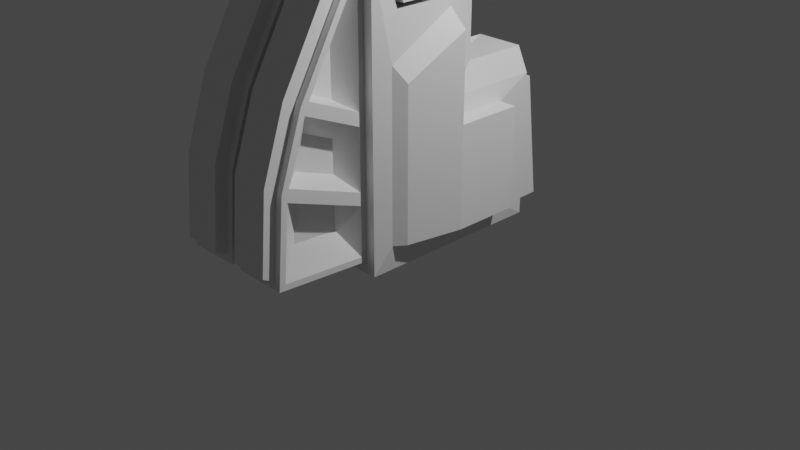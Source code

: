 # Source: character2.blend  (saved by Blender 2.80.75; exported with 4.5.12 LTS)
import bpy
from mathutils import Matrix  # noqa: F401  (used for matrix-valued properties, if any)

bpy.ops.wm.read_factory_settings(use_empty=True)
scene = bpy.context.scene
scene.name = 'Scene'

# ---- collections
col_collection = bpy.data.collections.new('Collection'); scene.collection.children.link(col_collection)

# ---- materials (node trees are filled in below, after node groups)
mat_material = bpy.data.materials.new('Material')
mat_material.alpha_threshold = 0.0
mat_material.use_transparent_shadow = False
mat_material.line_color = (0.0, 0.0, 0.0, 1.0)

# ---- node groups
ng_auto_smooth = bpy.data.node_groups.new('Auto Smooth', 'GeometryNodeTree')
_s = ng_auto_smooth.interface.new_socket(name='Geometry', in_out='OUTPUT', socket_type='NodeSocketGeometry')
_s = ng_auto_smooth.interface.new_socket(name='Geometry', in_out='INPUT', socket_type='NodeSocketGeometry')
_s = ng_auto_smooth.interface.new_socket(name='Angle', in_out='INPUT', socket_type='NodeSocketFloat')
_s.subtype = 'ANGLE'
_s.min_value = 0.0
_s.max_value = 3.142
ng_auto_smooth.is_modifier = True
_N = ng_auto_smooth.nodes; _L = ng_auto_smooth.links
n0 = _N.new('NodeGroupOutput'); n0.name = 'Group Output'; n0.location = (480, -100)
n1 = _N.new('NodeGroupInput'); n1.name = 'Group Input'; n1.location = (-420, -300)
n2 = _N.new('NodeGroupInput'); n2.name = 'Group Input.001'; n2.location = (-60, -100)
n3 = _N.new('GeometryNodeSetShadeSmooth'); n3.name = 'Set Shade Smooth'; n3.location = (120, -100)
n3.domain = 'EDGE'
n4 = _N.new('GeometryNodeSetShadeSmooth'); n4.name = 'Set Shade Smooth.001'; n4.location = (300, -100)
n5 = _N.new('GeometryNodeInputMeshEdgeAngle'); n5.name = 'Edge Angle'; n5.location = (-420, -220)
n6 = _N.new('GeometryNodeInputEdgeSmooth'); n6.name = 'Is Edge Smooth'; n6.location = (-60, -160)
n7 = _N.new('GeometryNodeInputShadeSmooth'); n7.name = 'Is Face Smooth'; n7.location = (-240, -340)
n8 = _N.new('FunctionNodeBooleanMath'); n8.name = 'Boolean Math'; n8.location = (-60, -220)
n9 = _N.new('FunctionNodeCompare'); n9.name = 'Compare'; n9.location = (-240, -180)
n9.operation = 'LESS_EQUAL'
_L.new(n5.outputs[0], n9.inputs[0])
_L.new(n4.outputs[0], n0.inputs[0])
_L.new(n1.outputs[1], n9.inputs[1])
_L.new(n9.outputs[0], n8.inputs[0])
_L.new(n7.outputs[0], n8.inputs[1])
_L.new(n2.outputs[0], n3.inputs[0])
_L.new(n6.outputs[0], n3.inputs[1])
_L.new(n3.outputs[0], n4.inputs[0])
_L.new(n8.outputs[0], n3.inputs[2])
n0.is_active_output = True

# ---- material node trees
mat_material.use_nodes = True; mat_material.node_tree.nodes.clear()
_N = mat_material.node_tree.nodes; _L = mat_material.node_tree.links
n0 = _N.new('ShaderNodeOutputMaterial'); n0.name = 'Material Output'; n0.location = (300, 300)
n1 = _N.new('ShaderNodeBsdfPrincipled'); n1.name = 'Principled BSDF'; n1.location = (10, 300)
n1.distribution = 'GGX'
n1.subsurface_method = 'BURLEY'
n1.inputs[2].default_value = 0.4
n1.inputs[3].default_value = 1.45
n1.inputs[27].default_value = (0.0, 0.0, 0.0, 1.0)
n1.inputs[28].default_value = 1.0
_L.new(n1.outputs[0], n0.inputs[0])
n0.is_active_output = True

# ---- world
world_world = bpy.data.worlds.new('World'); scene.world = world_world
world_world.use_nodes = True; world_world.node_tree.nodes.clear()
_N = world_world.node_tree.nodes; _L = world_world.node_tree.links
n0 = _N.new('ShaderNodeOutputWorld'); n0.name = 'World Output'; n0.location = (300, 300)
n1 = _N.new('ShaderNodeBackground'); n1.name = 'Background'; n1.location = (10, 300)
n1.inputs[0].default_value = (0.05088, 0.05088, 0.05088, 1.0)
_L.new(n1.outputs[0], n0.inputs[0])
n0.is_active_output = True
world_world.color = (0.05088, 0.05088, 0.05088)
world_world.use_sun_shadow = False
world_world.sun_shadow_jitter_overblur = 0.0

# ---- cameras
cam_camera = bpy.data.cameras.new('Camera')
cam_camera.clip_end = 100.0
cam_camera.ortho_scale = 7.314

# ---- lights
light_light = bpy.data.lights.new('Light', 'POINT')
light_light.transmission_factor = 0.0
light_light.energy = 1000.0
light_light.shadow_soft_size = 0.1
light_light.shadow_maximum_resolution = 0.006
light_light.use_absolute_resolution = True

# ---- meshes
me_cube = bpy.data.meshes.new('Cube')
me_cube.from_pydata([(1.0, 1.355, 1.711), (-1.0, 1.355, 1.711), (-1.0, 1.355, 1.711), (1.0, 1.355, 1.711), (-1.0, 1.355, 1.711), (1.0, 1.355, 1.711), (1.0, 1.355, 0.2113), (-1.0, 1.355, 0.2113), (-0.1435, -0.7122, 1.544), (-0.0651, -0.6454, -1.162), (-0.0651, -0.6454, 0.2113), (-0.0651, -0.6454, -0.5387), (-0.6398, 1.355, -1.195), (-0.5514, -0.7122, 1.544), (-0.6298, -0.6454, 0.2113), (-0.7332, -0.6454, -0.5387), (-0.7332, 0.3546, -1.289), (-0.6298, -0.6454, -1.162), (-0.6398, 1.355, -0.5387), (-0.962, 0.2422, -1.02), (-0.8533, -0.3422, -1.02), (-0.7751, 0.9428, -1.02), (-0.962, 0.9428, -1.02), (-0.8533, -0.3422, 0.03113), (-0.8533, -0.3422, 0.5267), (-0.962, 0.9428, -0.4943), (-0.7751, -0.4585, 0.7012), (-0.962, 0.2422, 0.03113), (-0.962, 0.2422, -0.4943), (-0.8533, -0.3422, -0.4943), (-0.962, 0.9428, 0.03113), (-0.7751, -0.4585, 0.03113), (-0.7751, -0.4585, -0.4943), (-0.962, 0.2422, 0.9075), (-0.7751, 0.2422, -1.02), (-0.7751, 0.2422, 0.03113), (-0.7751, -0.4585, -1.02), (-0.7751, 0.9428, 0.03113), (-0.7751, 0.2422, 1.082), (-0.7751, 0.9428, -0.4943), (-0.7332, -0.6454, -1.289), (-0.6231, -0.5352, 1.711), (-0.6298, -0.6454, -0.5387), (-0.7332, -0.6454, 0.2113), (-0.0651, -1.335, 0.5069), (-0.6298, -1.335, 0.5069), (-0.1435, -1.572, -0.2045), (-0.6298, -1.572, -0.2045), (-0.5514, -1.64, -1.023), (-0.1435, -1.64, -1.023), (-0.1435, -0.7762, 1.505), (-0.6298, -0.7762, 1.505), (-0.6398, 1.355, 0.1179), (-0.6231, 0.2445, 1.711), (-0.7332, 0.3546, 0.2113), (-0.616, 1.355, 0.4565), (-0.1173, 1.355, 0.4565), (-0.1173, 0.6749, 1.677), (-0.616, 0.6749, 1.677), (-0.1173, 0.6749, 0.4565), (-0.616, 0.6749, 0.4565), (-0.2764, 0.5099, 0.4164), (-0.4568, 0.5099, 0.4164), (-0.4568, 0.756, 0.4164), (-0.2764, 0.756, 0.4164), (-0.4568, 0.5099, 0.9593), (-0.2764, 0.5099, 0.9593), (-0.4971, 0.7558, 0.3323), (-0.2362, 0.4, 0.971), (-0.2362, 0.7558, 0.3323), (-0.4971, 0.4, 0.971), (-0.2362, 0.4, 0.3323), (-0.4971, 0.4, 0.3323), (-0.7332, 0.3546, 1.711), (-0.7332, -0.6454, 1.711), (-0.1102, 0.2445, 1.711), (-0.1102, -0.5352, 1.711), (-0.1981, 0.1433, 1.85), (-0.1981, -0.434, 2.027), (-0.5352, 0.1433, 1.85), (-0.5352, -0.434, 2.027), (-0.1102, 0.2273, 1.824), (-0.1102, -0.518, 2.053), (-0.6231, 0.2273, 1.824), (-0.6231, -0.518, 2.053), (-0.1981, 0.115, 1.758), (-0.1981, -0.4622, 1.935), (-0.5352, 0.115, 1.758), (-0.5352, -0.4622, 1.935), (-0.0651, -0.6454, 1.585), (-0.6298, -0.6454, 1.585), (-0.6298, -1.646, -1.101), (-0.0651, -1.646, -1.101), (-0.0651, -1.572, -0.2045), (-0.1435, -1.335, 0.5069), (-0.0651, -0.7762, 1.505), (-0.5514, -1.572, -0.2045), (-0.5514, -1.335, 0.5069), (-0.5514, -0.7762, 1.505), (-0.1435, -1.453, 0.5686), (-0.5514, -1.453, 0.5686), (-0.1435, -1.691, -0.1428), (-0.5514, -1.691, -0.1428), (-0.1435, -0.8947, 1.566), (-0.5514, -0.8947, 1.566), (-0.1435, -0.8307, 1.606), (-0.5514, -0.8307, 1.606), (-0.5514, -1.758, -0.9614), (-0.1435, -1.758, -0.9614), (-0.6298, -0.707, 0.1706), (-0.6298, -0.707, -0.4509), (-0.6298, -1.495, -0.1669), (-0.6298, -1.297, 0.4238), (-0.6298, -0.707, 1.475), (-0.6298, -0.707, 0.3048), (-0.6298, -1.247, 0.5366), (-0.6298, -0.7302, 1.46), (-0.6298, -0.707, -0.582), (-0.6298, -0.707, -1.097), (-0.6298, -1.579, -1.044), (-0.6298, -1.517, -0.2899), (-0.429, -0.8453, 0.04086), (-0.429, -0.8453, -0.2962), (-0.429, -1.165, 0.1781), (-0.429, -1.272, -0.1422), (-0.429, -0.8453, 1.036), (-0.429, -0.8453, 0.4015), (-0.429, -0.8578, 1.028), (-0.429, -1.138, 0.5272), (-0.429, -0.8453, -0.5717), (-0.429, -0.8453, -0.8508), (-0.429, -1.285, -0.4132), (-0.429, -1.318, -0.8219), (-0.7392, -0.5241, 1.621), (-0.7392, 0.2465, 1.621), (-0.769, 0.1664, 1.172), (-0.769, -0.3909, 1.172), (-0.5061, 0.2465, 1.605), (-0.5061, -0.5241, 1.605), (-0.5359, -0.3909, 1.157), (-0.5359, 0.1664, 1.157), (-0.5085, -0.4756, 1.569), (-0.5085, 0.2033, 1.569), (-0.5335, 0.136, 1.193), (-0.5335, -0.3638, 1.193), (-0.792, 0.2033, 1.605), (-0.792, -0.4756, 1.605), (-0.817, -0.3638, 1.228), (-0.817, 0.136, 1.228), (-0.7332, 1.355, 0.2113), (-0.09338, 1.355, -0.5387), (-0.09338, 1.355, 0.1179), (-0.7332, 1.355, -1.289), (-0.09338, 1.355, -1.195), (-0.7332, 1.355, -0.5387), (-0.6398, 1.597, -0.5387), (-0.09338, 1.597, -0.5387), (-0.09338, 1.679, -1.19), (-0.09338, 1.516, 0.1128), (-0.6398, 1.516, 0.1128), (-0.6398, 1.679, -1.19), (-1.0, 1.355, 1.711), (1.0, 1.355, 1.711), (1.0, 1.355, 1.711), (-1.0, 1.355, 1.711), (1.0, 1.355, 1.711), (-1.0, 1.355, 1.711), (-1.0, 1.355, 0.2113), (1.0, 1.355, 0.2113), (-1.615e-08, 1.355, -1.289), (0.1435, -0.7122, 1.544), (0.0651, -0.6454, -1.162), (0.0651, -0.6454, 0.2113), (0.0651, -0.6454, -0.5387), (-1.615e-08, 0.3546, -1.289), (-1.615e-08, 1.355, -0.5387), (0.6398, 1.355, -1.195), (0.5514, -0.7122, 1.544), (0.6298, -0.6454, 0.2113), (0.7332, -0.6454, -0.5387), (0.7332, 0.3546, -1.289), (0.6298, -0.6454, -1.162), (0.6398, 1.355, -0.5387), (0.962, 0.2422, -1.02), (0.8533, -0.3422, -1.02), (0.7751, 0.9428, -1.02), (0.962, 0.9428, -1.02), (0.8533, -0.3422, 0.03113), (0.8533, -0.3422, 0.5267), (0.962, 0.9428, -0.4943), (0.7751, -0.4585, 0.7012), (0.962, 0.2422, 0.03113), (0.962, 0.2422, -0.4943), (0.8533, -0.3422, -0.4943), (0.962, 0.9428, 0.03113), (0.7751, -0.4585, 0.03113), (0.7751, -0.4585, -0.4943), (0.962, 0.2422, 0.9075), (0.7751, 0.2422, -1.02), (0.7751, 0.2422, 0.03113), (0.7751, -0.4585, -1.02), (0.7751, 0.9428, 0.03113), (0.7751, 0.2422, 1.082), (0.7751, 0.9428, -0.4943), (0.7332, -0.6454, -1.289), (-1.615e-08, -0.6454, -1.289), (-1.615e-08, -0.6454, -0.5387), (-1.615e-08, -0.6454, 0.2113), (-1.615e-08, -0.6454, 1.711), (0.6231, -0.5352, 1.711), (0.6298, -0.6454, -0.5387), (0.7332, -0.6454, 0.2113), (0.0651, -1.335, 0.5069), (0.6298, -1.335, 0.5069), (0.1435, -1.572, -0.2045), (0.6298, -1.572, -0.2045), (0.5514, -1.64, -1.023), (0.1435, -1.64, -1.023), (0.1435, -0.7762, 1.505), (0.6298, -0.7762, 1.505), (0.6398, 1.355, 0.1179), (-1.615e-08, 1.355, 0.2113), (0.6231, 0.2445, 1.711), (-1.615e-08, 0.3546, 1.711), (-1.615e-08, 0.3546, 0.2113), (0.7332, 0.3546, 0.2113), (0.616, 1.355, 0.4565), (0.1173, 1.355, 0.4565), (0.1173, 0.6749, 1.677), (0.616, 0.6749, 1.677), (0.1173, 0.6749, 0.4565), (0.616, 0.6749, 0.4565), (0.2764, 0.5099, 0.4164), (0.4568, 0.5099, 0.4164), (0.4568, 0.756, 0.4164), (0.2764, 0.756, 0.4164), (0.4568, 0.5099, 0.9593), (0.2764, 0.5099, 0.9593), (0.4971, 0.7558, 0.3323), (0.2362, 0.4, 0.971), (0.2362, 0.7558, 0.3323), (0.4971, 0.4, 0.971), (0.2362, 0.4, 0.3323), (0.4971, 0.4, 0.3323), (0.7332, 0.3546, 1.711), (0.7332, -0.6454, 1.711), (0.1102, 0.2445, 1.711), (0.1102, -0.5352, 1.711), (0.1981, 0.1433, 1.85), (0.1981, -0.434, 2.027), (0.5352, 0.1433, 1.85), (0.5352, -0.434, 2.027), (0.1102, 0.2273, 1.824), (0.1102, -0.518, 2.053), (0.6231, 0.2273, 1.824), (0.6231, -0.518, 2.053), (0.1981, 0.115, 1.758), (0.1981, -0.4622, 1.935), (0.5352, 0.115, 1.758), (0.5352, -0.4622, 1.935), (0.0651, -0.6454, 1.585), (0.6298, -0.6454, 1.585), (0.6298, -1.646, -1.101), (0.0651, -1.646, -1.101), (0.0651, -1.572, -0.2045), (0.1435, -1.335, 0.5069), (0.0651, -0.7762, 1.505), (0.5514, -1.572, -0.2045), (0.5514, -1.335, 0.5069), (0.5514, -0.7762, 1.505), (0.1435, -1.453, 0.5686), (0.5514, -1.453, 0.5686), (0.1435, -1.691, -0.1428), (0.5514, -1.691, -0.1428), (0.1435, -0.8947, 1.566), (0.5514, -0.8947, 1.566), (0.1435, -0.8307, 1.606), (0.5514, -0.8307, 1.606), (0.5514, -1.758, -0.9614), (0.1435, -1.758, -0.9614), (0.6298, -0.707, 0.1706), (0.6298, -0.707, -0.4509), (0.6298, -1.495, -0.1669), (0.6298, -1.297, 0.4238), (0.6298, -0.707, 1.475), (0.6298, -0.707, 0.3048), (0.6298, -1.247, 0.5366), (0.6298, -0.7302, 1.46), (0.6298, -0.707, -0.582), (0.6298, -0.707, -1.097), (0.6298, -1.579, -1.044), (0.6298, -1.517, -0.2899), (0.429, -0.8453, 0.04086), (0.429, -0.8453, -0.2962), (0.429, -1.165, 0.1781), (0.429, -1.272, -0.1422), (0.429, -0.8453, 1.036), (0.429, -0.8453, 0.4015), (0.429, -0.8578, 1.028), (0.429, -1.138, 0.5272), (0.429, -0.8453, -0.5717), (0.429, -0.8453, -0.8508), (0.429, -1.285, -0.4132), (0.429, -1.318, -0.8219), (0.7392, -0.5241, 1.621), (0.7392, 0.2465, 1.621), (0.769, 0.1664, 1.172), (0.769, -0.3909, 1.172), (0.5061, 0.2465, 1.605), (0.5061, -0.5241, 1.605), (0.5359, -0.3909, 1.157), (0.5359, 0.1664, 1.157), (0.5085, -0.4756, 1.569), (0.5085, 0.2033, 1.569), (0.5335, 0.136, 1.193), (0.5335, -0.3638, 1.193), (0.792, 0.2033, 1.605), (0.792, -0.4756, 1.605), (0.817, -0.3638, 1.228), (0.817, 0.136, 1.228), (0.7332, 1.355, 0.2113), (0.09338, 1.355, -0.5387), (0.09338, 1.355, 0.1179), (0.7332, 1.355, -1.289), (0.09338, 1.355, -1.195), (0.7332, 1.355, -0.5387), (0.6398, 1.597, -0.5387), (0.09338, 1.597, -0.5387), (0.09338, 1.679, -1.19), (0.09338, 1.516, 0.1128), (0.6398, 1.516, 0.1128), (0.6398, 1.679, -1.19)], [(1, 2), (3, 0), (2, 4), (3, 5), (162, 163), (164, 161), (163, 165), (164, 166)], [(154, 152, 21, 39), (54, 149, 37, 35), (43, 74, 26, 31), (149, 154, 39, 37), (152, 169, 174, 16), (151, 150, 156, 158), (52, 151, 158, 159), (16, 174, 205, 40), (152, 16, 34, 21), (15, 43, 31, 32), (16, 40, 36, 34), (73, 54, 35, 38), (40, 15, 32, 36), (134, 135, 140, 137), (49, 46, 101, 108), (116, 113, 125, 127), (9, 11, 93, 92), (53, 41, 84, 83), (38, 33, 24, 26), (31, 26, 24, 23), (28, 27, 30, 25), (32, 31, 23, 29), (20, 29, 28, 19), (29, 23, 27, 28), (23, 24, 33, 27), (19, 28, 25, 22), (36, 32, 29, 20), (19, 34, 36, 20), (25, 30, 37, 39), (22, 25, 39, 21), (33, 38, 35, 27), (22, 21, 34, 19), (27, 35, 37, 30), (9, 17, 40, 205), (11, 9, 205, 206), (10, 11, 206, 207), (89, 10, 207, 208), (90, 89, 208, 74), (17, 42, 15, 40), (42, 14, 43, 15), (14, 90, 74, 43), (96, 48, 107, 102), (13, 98, 104, 106), (48, 49, 108, 107), (11, 10, 44, 93), (17, 9, 92, 91), (110, 111, 124, 122), (119, 120, 131, 132), (10, 89, 95, 44), (55, 56, 221, 149), (57, 58, 73, 223), (56, 59, 224, 221), (59, 57, 223, 224), (58, 60, 54, 73), (60, 55, 149, 54), (60, 58, 70, 72), (59, 56, 69, 71), (56, 55, 67, 69), (55, 60, 72, 67), (57, 59, 71, 68), (58, 57, 68, 70), (62, 61, 64, 63), (65, 66, 61, 62), (62, 63, 67, 72), (65, 62, 72, 70), (61, 66, 68, 71), (64, 61, 71, 69), (66, 65, 70, 68), (63, 64, 69, 67), (53, 75, 223, 73), (75, 76, 208, 223), (76, 41, 74, 208), (41, 53, 73, 74), (79, 80, 88, 87), (76, 75, 81, 82), (41, 76, 82, 84), (75, 53, 83, 81), (77, 78, 82, 81), (79, 77, 81, 83), (78, 80, 84, 82), (80, 79, 83, 84), (85, 87, 88, 86), (77, 79, 87, 85), (80, 78, 86, 88), (78, 77, 85, 86), (13, 8, 89, 90), (49, 48, 91, 92), (46, 49, 92, 93), (94, 46, 93, 44), (50, 94, 44, 95), (48, 96, 47, 91), (96, 97, 45, 47), (97, 98, 51, 45), (98, 13, 90, 51), (8, 50, 95, 89), (105, 106, 104, 103), (108, 101, 102, 107), (101, 99, 100, 102), (99, 103, 104, 100), (50, 8, 105, 103), (97, 96, 102, 100), (46, 94, 99, 101), (8, 13, 106, 105), (98, 97, 100, 104), (94, 50, 103, 99), (14, 42, 110, 109), (42, 47, 111, 110), (47, 45, 112, 111), (45, 14, 109, 112), (90, 14, 114, 113), (14, 45, 115, 114), (45, 51, 116, 115), (51, 90, 113, 116), (42, 17, 118, 117), (17, 91, 119, 118), (91, 47, 120, 119), (47, 42, 117, 120), (121, 122, 124, 123), (125, 126, 128, 127), (129, 130, 132, 131), (117, 118, 130, 129), (111, 112, 123, 124), (114, 115, 128, 126), (120, 117, 129, 131), (109, 110, 122, 121), (115, 116, 127, 128), (118, 119, 132, 130), (112, 109, 121, 123), (113, 114, 126, 125), (74, 73, 134, 133), (73, 38, 135, 134), (38, 26, 136, 135), (26, 74, 133, 136), (143, 144, 147, 148), (133, 134, 137, 138), (135, 136, 139, 140), (136, 133, 138, 139), (138, 137, 142, 141), (137, 140, 143, 142), (140, 139, 144, 143), (139, 138, 141, 144), (146, 145, 148, 147), (144, 141, 146, 147), (142, 143, 148, 145), (141, 142, 145, 146), (151, 52, 149, 221), (153, 150, 175, 169), (150, 151, 221, 175), (12, 153, 169, 152), (52, 18, 154, 149), (18, 12, 152, 154), (160, 155, 156, 157), (155, 159, 158, 156), (12, 18, 155, 160), (150, 153, 157, 156), (153, 12, 160, 157), (18, 52, 159, 155), (325, 203, 185, 323), (225, 199, 201, 320), (211, 195, 190, 245), (320, 201, 203, 325), (323, 180, 174, 169), (322, 329, 327, 321), (220, 330, 329, 322), (180, 204, 205, 174), (323, 185, 198, 180), (179, 196, 195, 211), (180, 198, 200, 204), (244, 202, 199, 225), (204, 200, 196, 179), (305, 308, 311, 306), (217, 279, 272, 214), (287, 298, 296, 284), (171, 263, 264, 173), (222, 254, 255, 209), (202, 190, 188, 197), (195, 187, 188, 190), (192, 189, 194, 191), (196, 193, 187, 195), (184, 183, 192, 193), (193, 192, 191, 187), (187, 191, 197, 188), (183, 186, 189, 192), (200, 184, 193, 196), (183, 184, 200, 198), (189, 203, 201, 194), (186, 185, 203, 189), (197, 191, 199, 202), (186, 183, 198, 185), (191, 194, 201, 199), (171, 205, 204, 181), (173, 206, 205, 171), (172, 207, 206, 173), (260, 208, 207, 172), (261, 245, 208, 260), (181, 204, 179, 210), (210, 179, 211, 178), (178, 211, 245, 261), (267, 273, 278, 216), (177, 277, 275, 269), (216, 278, 279, 217), (173, 264, 212, 172), (181, 262, 263, 171), (281, 293, 295, 282), (290, 303, 302, 291), (172, 212, 266, 260), (226, 320, 221, 227), (228, 223, 244, 229), (227, 221, 224, 230), (230, 224, 223, 228), (229, 244, 225, 231), (231, 225, 320, 226), (231, 243, 241, 229), (230, 242, 240, 227), (227, 240, 238, 226), (226, 238, 243, 231), (228, 239, 242, 230), (229, 241, 239, 228), (233, 234, 235, 232), (236, 233, 232, 237), (233, 243, 238, 234), (236, 241, 243, 233), (232, 242, 239, 237), (235, 240, 242, 232), (237, 239, 241, 236), (234, 238, 240, 235), (222, 244, 223, 246), (246, 223, 208, 247), (247, 208, 245, 209), (209, 245, 244, 222), (250, 258, 259, 251), (247, 253, 252, 246), (209, 255, 253, 247), (246, 252, 254, 222), (248, 252, 253, 249), (250, 254, 252, 248), (249, 253, 255, 251), (251, 255, 254, 250), (256, 257, 259, 258), (248, 256, 258, 250), (251, 259, 257, 249), (249, 257, 256, 248), (177, 261, 260, 170), (217, 263, 262, 216), (214, 264, 263, 217), (265, 212, 264, 214), (218, 266, 212, 265), (216, 262, 215, 267), (267, 215, 213, 268), (268, 213, 219, 269), (269, 219, 261, 177), (170, 260, 266, 218), (276, 274, 275, 277), (279, 278, 273, 272), (272, 273, 271, 270), (270, 271, 275, 274), (218, 274, 276, 170), (268, 271, 273, 267), (214, 272, 270, 265), (170, 276, 277, 177), (269, 275, 271, 268), (265, 270, 274, 218), (178, 280, 281, 210), (210, 281, 282, 215), (215, 282, 283, 213), (213, 283, 280, 178), (261, 284, 285, 178), (178, 285, 286, 213), (213, 286, 287, 219), (219, 287, 284, 261), (210, 288, 289, 181), (181, 289, 290, 262), (262, 290, 291, 215), (215, 291, 288, 210), (292, 294, 295, 293), (296, 298, 299, 297), (300, 302, 303, 301), (288, 300, 301, 289), (282, 295, 294, 283), (285, 297, 299, 286), (291, 302, 300, 288), (280, 292, 293, 281), (286, 299, 298, 287), (289, 301, 303, 290), (283, 294, 292, 280), (284, 296, 297, 285), (245, 304, 305, 244), (244, 305, 306, 202), (202, 306, 307, 190), (190, 307, 304, 245), (314, 319, 318, 315), (304, 309, 308, 305), (306, 311, 310, 307), (307, 310, 309, 304), (309, 312, 313, 308), (308, 313, 314, 311), (311, 314, 315, 310), (310, 315, 312, 309), (317, 318, 319, 316), (315, 318, 317, 312), (313, 316, 319, 314), (312, 317, 316, 313), (322, 221, 320, 220), (324, 169, 175, 321), (321, 175, 221, 322), (176, 323, 169, 324), (220, 320, 325, 182), (182, 325, 323, 176), (331, 328, 327, 326), (326, 327, 329, 330), (176, 331, 326, 182), (321, 327, 328, 324), (324, 328, 331, 176), (182, 326, 330, 220)])
me_cube.polygons.foreach_set('use_smooth', [True] * 314)
_k = set([(0, 3), (1, 2), (2, 4), (3, 5), (8, 13), (8, 50), (9, 11), (9, 17), (9, 92), (9, 205), (10, 11), (10, 44), (10, 89), (10, 207), (11, 93), (11, 206), (12, 18), (12, 153), (13, 98), (14, 42), (14, 43), (14, 45), (14, 90), (15, 32), (15, 40), (15, 42), (15, 43), (16, 34), (16, 40), (16, 152), (16, 174), (17, 40), (17, 42), (17, 91), (18, 52), (18, 155), (19, 20), (19, 22), (19, 28), (19, 34), (20, 29), (20, 36), (21, 22), (21, 34), (21, 39), (21, 152), (22, 25), (23, 24), (23, 27), (23, 29), (23, 31), (24, 26), (24, 33), (25, 28), (25, 30), (25, 39), (26, 31), (26, 38), (26, 74), (27, 28), (27, 30), (27, 33), (27, 35), (28, 29), (29, 32), (30, 37), (31, 32), (31, 43), (32, 36), (33, 38), (34, 36), (35, 37), (35, 38), (35, 54), (36, 40), (37, 39), (37, 149), (38, 73), (39, 154), (40, 205), (41, 53), (41, 76), (42, 47), (43, 74), (44, 93), (44, 95), (45, 47), (45, 51), (46, 49), (46, 94), (46, 101), (47, 91), (48, 49), (48, 96), (50, 94), (50, 103), (51, 90), (52, 151), (53, 75), (54, 60), (54, 73), (54, 149), (55, 56), (55, 60), (55, 67), (55, 149), (56, 59), (56, 69), (56, 221), (57, 58), (57, 59), (57, 68), (57, 223), (58, 60), (58, 70), (58, 73), (59, 71), (59, 224), (60, 72), (61, 62), (61, 64), (61, 66), (61, 71), (62, 63), (62, 65), (62, 72), (63, 64), (63, 67), (64, 69), (65, 66), (65, 70), (66, 68), (67, 69), (67, 72), (68, 70), (68, 71), (69, 71), (70, 72), (73, 74), (73, 223), (74, 90), (74, 208), (75, 76), (77, 78), (77, 79), (78, 80), (79, 80), (81, 82), (81, 83), (82, 84), (83, 84), (85, 86), (85, 87), (86, 88), (87, 88), (89, 90), (89, 95), (89, 208), (91, 92), (92, 93), (94, 99), (96, 97), (96, 102), (97, 98), (97, 100), (98, 104), (99, 100), (99, 101), (99, 103), (100, 102), (100, 104), (101, 102), (101, 108), (102, 107), (103, 104), (103, 105), (104, 106), (105, 106), (107, 108), (109, 110), (109, 112), (110, 111), (111, 112), (113, 114), (113, 116), (114, 115), (115, 116), (117, 118), (117, 120), (118, 119), (119, 120), (121, 122), (121, 123), (122, 124), (123, 124), (125, 126), (125, 127), (126, 128), (127, 128), (129, 130), (129, 131), (130, 132), (131, 132), (133, 134), (133, 136), (134, 135), (135, 136), (137, 138), (137, 140), (138, 139), (139, 140), (141, 142), (141, 144), (142, 143), (143, 144), (145, 146), (145, 148), (146, 147), (147, 148), (149, 154), (149, 221), (150, 151), (150, 153), (150, 156), (152, 154), (152, 169), (155, 156), (155, 159), (155, 160), (156, 157), (156, 158), (157, 160), (158, 159), (161, 164), (162, 163), (163, 165), (164, 166), (169, 174), (169, 175), (169, 323), (170, 177), (170, 218), (171, 173), (171, 181), (171, 205), (171, 263), (172, 173), (172, 207), (172, 212), (172, 260), (173, 206), (173, 264), (174, 180), (174, 205), (175, 221), (176, 182), (176, 324), (177, 269), (178, 210), (178, 211), (178, 213), (178, 261), (179, 196), (179, 204), (179, 210), (179, 211), (180, 198), (180, 204), (180, 323), (181, 204), (181, 210), (181, 262), (182, 220), (182, 326), (183, 184), (183, 186), (183, 192), (183, 198), (184, 193), (184, 200), (185, 186), (185, 198), (185, 203), (185, 323), (186, 189), (187, 188), (187, 191), (187, 193), (187, 195), (188, 190), (188, 197), (189, 192), (189, 194), (189, 203), (190, 195), (190, 202), (190, 245), (191, 192), (191, 194), (191, 197), (191, 199), (192, 193), (193, 196), (194, 201), (195, 196), (195, 211), (196, 200), (197, 202), (198, 200), (199, 201), (199, 202), (199, 225), (200, 204), (201, 203), (201, 320), (202, 244), (203, 325), (204, 205), (205, 206), (206, 207), (207, 208), (208, 223), (208, 245), (208, 260), (209, 222), (209, 247), (210, 215), (211, 245), (212, 264), (212, 266), (213, 215), (213, 219), (214, 217), (214, 265), (214, 272), (215, 262), (216, 217), (216, 267), (218, 265), (218, 274), (219, 261), (220, 322), (221, 224), (221, 227), (221, 320), (222, 246), (223, 224), (223, 228), (223, 244), (224, 230), (225, 231), (225, 244), (225, 320), (226, 227), (226, 231), (226, 238), (226, 320), (227, 230), (227, 240), (228, 229), (228, 230), (228, 239), (229, 231), (229, 241), (229, 244), (230, 242), (231, 243), (232, 233), (232, 235), (232, 237), (232, 242), (233, 234), (233, 236), (233, 243), (234, 235), (234, 238), (235, 240), (236, 237), (236, 241), (237, 239), (238, 240), (238, 243), (239, 241), (239, 242), (240, 242), (241, 243), (244, 245), (245, 261), (246, 247), (248, 249), (248, 250), (249, 251), (250, 251), (252, 253), (252, 254), (253, 255), (254, 255), (256, 257), (256, 258), (257, 259), (258, 259), (260, 261), (260, 266), (262, 263), (263, 264), (265, 270), (267, 268), (267, 273), (268, 269), (268, 271), (269, 275), (270, 271), (270, 272), (270, 274), (271, 273), (271, 275), (272, 273), (272, 279), (273, 278), (274, 275), (274, 276), (275, 277), (276, 277), (278, 279), (280, 281), (280, 283), (281, 282), (282, 283), (284, 285), (284, 287), (285, 286), (286, 287), (288, 289), (288, 291), (289, 290), (290, 291), (292, 293), (292, 294), (293, 295), (294, 295), (296, 297), (296, 298), (297, 299), (298, 299), (300, 301), (300, 302), (301, 303), (302, 303), (304, 305), (304, 307), (305, 306), (306, 307), (308, 309), (308, 311), (309, 310), (310, 311), (312, 313), (312, 315), (313, 314), (314, 315), (316, 317), (316, 319), (317, 318), (318, 319), (320, 325), (321, 322), (321, 324), (321, 327), (323, 325), (326, 327), (326, 330), (326, 331), (327, 328), (327, 329), (328, 331), (329, 330)])
me_cube.attributes.new('sharp_edge', 'BOOLEAN', 'EDGE').data.foreach_set('value', [ (min(e.vertices), max(e.vertices)) in _k for e in me_cube.edges])
_uv = me_cube.uv_layers.new(name='UVMap')
_uv.uv.foreach_set('vector', [0.6875, 0.5333, 0.625, 0.5333, 0.625, 0.5333, 0.6875, 0.5333, 0.25, 0.6083, 0.5, 0.6417, 0.5, 0.6417, 0.25, 0.6083, 0.5, 0.4667, 0.625, 0.4667, 0.625, 0.4667, 0.5, 0.4667, 0.75, 0.5333, 0.6875, 0.5333, 0.6875, 0.5333, 0.75, 0.5333, 0.4083, 0.75, 0.5, 0.75, 0.5, 0.875, 0.4083, 0.875, 0.7422, 0.6133, 0.6875, 0.6133, 0.6875, 0.6133, 0.7422, 0.6133, 0.7422, 0.545, 0.7422, 0.6133, 0.7422, 0.6133, 0.7422, 0.545, 0.4083, 0.875, 0.5, 0.875, 0.5, 1.0, 0.4083, 1.0, 0.4083, 0.75, 0.4083, 0.875, 0.4083, 0.875, 0.4083, 0.75, 0.4375, 0.4667, 0.5, 0.4667, 0.5, 0.4667, 0.4375, 0.4667, 0.4083, 0.875, 0.4083, 1.0, 0.4083, 1.0, 0.4083, 0.875, 0.3583, 0.625, 0.6083, 0.625, 0.6083, 0.625, 0.3583, 0.625, 0.375, 0.4667, 0.4375, 0.4667, 0.4375, 0.4667, 0.375, 0.4667, 0.5917, 0.1374, 0.5917, 0.1398, 0.5917, 0.1398, 0.5917, 0.1374, 0.3901, 0.3953, 0.4375, 0.3953, 0.4375, 0.3953, 0.3901, 0.3953, 0.6071, 0.4561, 0.6075, 0.4561, 0.6075, 0.4561, 0.6071, 0.4561, 0.3855, 0.3855, 0.4375, 0.3855, 0.4375, 0.3855, 0.3855, 0.3855, 0.5779, 0.1388, 0.5779, 0.2362, 0.5779, 0.2362, 0.5779, 0.1388, 0.5917, 0.125, 0.625, 0.125, 0.625, 0.25, 0.5917, 0.25, 0.5, 0.4667, 0.625, 0.4667, 0.625, 0.5, 0.5, 0.5, 0.4375, 0.625, 0.5, 0.625, 0.5, 0.75, 0.4375, 0.75, 0.4375, 0.4667, 0.5, 0.4667, 0.5, 0.5, 0.4375, 0.5, 0.375, 0.5, 0.4375, 0.5, 0.4375, 0.625, 0.375, 0.625, 0.4375, 0.5, 0.5, 0.5, 0.5, 0.625, 0.4375, 0.625, 0.5, 0.5, 0.625, 0.5, 0.625, 0.625, 0.5, 0.625, 0.375, 0.625, 0.4375, 0.625, 0.4375, 0.75, 0.375, 0.75, 0.375, 0.4667, 0.4375, 0.4667, 0.4375, 0.5, 0.375, 0.5, 0.375, 0.875, 0.4083, 0.875, 0.4083, 1.0, 0.375, 1.0, 0.6875, 0.5, 0.75, 0.5, 0.75, 0.5333, 0.6875, 0.5333, 0.625, 0.5, 0.6875, 0.5, 0.6875, 0.5333, 0.625, 0.5333, 0.375, 0.625, 0.3583, 0.625, 0.6083, 0.625, 0.625, 0.625, 0.375, 0.75, 0.4083, 0.75, 0.4083, 0.875, 0.375, 0.875, 0.25, 0.625, 0.25, 0.6083, 0.5, 0.6417, 0.5, 0.625, 0.3855, 0.3855, 0.3855, 0.4561, 0.375, 0.4667, 0.375, 0.375, 0.4375, 0.3855, 0.3855, 0.3855, 0.375, 0.375, 0.4375, 0.375, 0.5, 0.3855, 0.4375, 0.3855, 0.4375, 0.375, 0.5, 0.375, 0.6145, 0.3855, 0.5, 0.3855, 0.5, 0.375, 0.625, 0.375, 0.6145, 0.4561, 0.6145, 0.3855, 0.625, 0.375, 0.625, 0.4667, 0.3855, 0.4561, 0.4375, 0.4561, 0.4375, 0.4667, 0.375, 0.4667, 0.4375, 0.4561, 0.5, 0.4561, 0.5, 0.4667, 0.4375, 0.4667, 0.5, 0.4561, 0.6145, 0.4561, 0.625, 0.4667, 0.5, 0.4667, 0.4375, 0.4463, 0.3901, 0.4463, 0.3901, 0.4463, 0.4375, 0.4463, 0.6145, 0.4463, 0.6145, 0.4463, 0.6145, 0.4463, 0.6145, 0.4463, 0.3901, 0.4463, 0.3901, 0.3953, 0.3901, 0.3953, 0.3901, 0.4463, 0.4375, 0.3855, 0.5, 0.3855, 0.5, 0.3855, 0.4375, 0.3855, 0.3855, 0.4561, 0.3855, 0.3855, 0.3855, 0.3855, 0.3855, 0.4561, 0.4429, 0.4561, 0.4427, 0.4561, 0.4427, 0.4561, 0.4429, 0.4561, 0.3893, 0.4561, 0.4336, 0.4561, 0.4336, 0.4561, 0.3893, 0.4561, 0.5, 0.3855, 0.6145, 0.3855, 0.6145, 0.3855, 0.5, 0.3855, 0.5, 0.6417, 0.5, 0.6875, 0.5, 0.6875, 0.5, 0.6417, 0.3125, 0.625, 0.3583, 0.625, 0.3583, 0.625, 0.3125, 0.625, 0.5, 0.6875, 0.25, 0.5625, 0.25, 0.5625, 0.5, 0.6875, 0.5625, 0.625, 0.3125, 0.625, 0.3125, 0.625, 0.5625, 0.625, 0.3583, 0.625, 0.6083, 0.625, 0.6083, 0.625, 0.3583, 0.625, 0.25, 0.6083, 0.5, 0.6417, 0.5, 0.6417, 0.25, 0.6083, 0.6083, 0.625, 0.3583, 0.625, 0.3583, 0.625, 0.6083, 0.625, 0.25, 0.5625, 0.5, 0.6875, 0.5, 0.6875, 0.25, 0.5625, 0.5, 0.6875, 0.5, 0.6417, 0.5, 0.6417, 0.5, 0.6875, 0.5, 0.6417, 0.25, 0.6083, 0.25, 0.6083, 0.5, 0.6417, 0.3125, 0.625, 0.5625, 0.625, 0.5625, 0.625, 0.3125, 0.625, 0.3583, 0.625, 0.3125, 0.625, 0.3125, 0.625, 0.3583, 0.625, 0.25, 0.6083, 0.25, 0.5625, 0.5, 0.6875, 0.5, 0.6417, 0.3583, 0.625, 0.3125, 0.625, 0.5625, 0.625, 0.6083, 0.625, 0.25, 0.6083, 0.5, 0.6417, 0.5, 0.6417, 0.25, 0.6083, 0.3583, 0.625, 0.6083, 0.625, 0.6083, 0.625, 0.3583, 0.625, 0.5625, 0.625, 0.3125, 0.625, 0.3125, 0.625, 0.5625, 0.625, 0.5, 0.6875, 0.25, 0.5625, 0.25, 0.5625, 0.5, 0.6875, 0.3125, 0.625, 0.3583, 0.625, 0.3583, 0.625, 0.3125, 0.625, 0.5, 0.6417, 0.5, 0.6875, 0.5, 0.6875, 0.5, 0.6417, 0.5779, 0.1388, 0.5138, 0.1388, 0.5, 0.125, 0.5917, 0.125, 0.5138, 0.1388, 0.5138, 0.2362, 0.5, 0.25, 0.5, 0.125, 0.5138, 0.2362, 0.5779, 0.2362, 0.5917, 0.25, 0.5, 0.25, 0.5779, 0.2362, 0.5779, 0.1388, 0.5917, 0.125, 0.5917, 0.25, 0.5669, 0.1498, 0.5669, 0.2252, 0.5669, 0.2252, 0.5669, 0.1498, 0.5138, 0.2362, 0.5138, 0.1388, 0.5138, 0.1388, 0.5138, 0.2362, 0.5779, 0.2362, 0.5138, 0.2362, 0.5138, 0.2362, 0.5779, 0.2362, 0.5138, 0.1388, 0.5779, 0.1388, 0.5779, 0.1388, 0.5138, 0.1388, 0.5248, 0.1498, 0.5248, 0.2252, 0.5138, 0.2362, 0.5138, 0.1388, 0.5669, 0.1498, 0.5248, 0.1498, 0.5138, 0.1388, 0.5779, 0.1388, 0.5248, 0.2252, 0.5669, 0.2252, 0.5779, 0.2362, 0.5138, 0.2362, 0.5669, 0.2252, 0.5669, 0.1498, 0.5779, 0.1388, 0.5779, 0.2362, 0.5248, 0.1498, 0.5669, 0.1498, 0.5669, 0.2252, 0.5248, 0.2252, 0.5248, 0.1498, 0.5669, 0.1498, 0.5669, 0.1498, 0.5248, 0.1498, 0.5669, 0.2252, 0.5248, 0.2252, 0.5248, 0.2252, 0.5669, 0.2252, 0.5248, 0.2252, 0.5248, 0.1498, 0.5248, 0.1498, 0.5248, 0.2252, 0.6145, 0.4463, 0.6145, 0.3953, 0.6145, 0.3855, 0.6145, 0.4561, 0.3901, 0.3953, 0.3901, 0.4463, 0.3855, 0.4561, 0.3855, 0.3855, 0.4375, 0.3953, 0.3901, 0.3953, 0.3855, 0.3855, 0.4375, 0.3855, 0.5, 0.3953, 0.4375, 0.3953, 0.4375, 0.3855, 0.5, 0.3855, 0.6145, 0.3953, 0.5, 0.3953, 0.5, 0.3855, 0.6145, 0.3855, 0.3901, 0.4463, 0.4375, 0.4463, 0.4375, 0.4561, 0.3855, 0.4561, 0.4375, 0.4463, 0.5, 0.4463, 0.5, 0.4561, 0.4375, 0.4561, 0.5, 0.4463, 0.6145, 0.4463, 0.6145, 0.4561, 0.5, 0.4561, 0.6145, 0.4463, 0.6145, 0.4463, 0.6145, 0.4561, 0.6145, 0.4561, 0.6145, 0.3953, 0.6145, 0.3953, 0.6145, 0.3855, 0.6145, 0.3855, 0.6145, 0.3953, 0.6145, 0.4463, 0.6145, 0.4463, 0.6145, 0.3953, 0.3901, 0.3953, 0.4375, 0.3953, 0.4375, 0.4463, 0.3901, 0.4463, 0.4375, 0.3953, 0.5, 0.3953, 0.5, 0.4463, 0.4375, 0.4463, 0.5, 0.3953, 0.6145, 0.3953, 0.6145, 0.4463, 0.5, 0.4463, 0.6145, 0.3953, 0.6145, 0.3953, 0.6145, 0.3953, 0.6145, 0.3953, 0.5, 0.4463, 0.4375, 0.4463, 0.4375, 0.4463, 0.5, 0.4463, 0.4375, 0.3953, 0.5, 0.3953, 0.5, 0.3953, 0.4375, 0.3953, 0.6145, 0.3953, 0.6145, 0.4463, 0.6145, 0.4463, 0.6145, 0.3953, 0.6145, 0.4463, 0.5, 0.4463, 0.5, 0.4463, 0.6145, 0.4463, 0.5, 0.3953, 0.6145, 0.3953, 0.6145, 0.3953, 0.5, 0.3953, 0.5, 0.4561, 0.4375, 0.4561, 0.4429, 0.4561, 0.4945, 0.4561, 0.4375, 0.4561, 0.4375, 0.4561, 0.4427, 0.4561, 0.4429, 0.4561, 0.4375, 0.4561, 0.5, 0.4561, 0.4948, 0.4561, 0.4427, 0.4561, 0.5, 0.4561, 0.5, 0.4561, 0.4945, 0.4561, 0.4948, 0.4561, 0.6145, 0.4561, 0.5, 0.4561, 0.5057, 0.4561, 0.6075, 0.4561, 0.5, 0.4561, 0.5, 0.4561, 0.506, 0.4561, 0.5057, 0.4561, 0.5, 0.4561, 0.6145, 0.4561, 0.6071, 0.4561, 0.506, 0.4561, 0.6145, 0.4561, 0.6145, 0.4561, 0.6075, 0.4561, 0.6071, 0.4561, 0.4375, 0.4561, 0.3855, 0.4561, 0.3904, 0.4561, 0.4325, 0.4561, 0.3855, 0.4561, 0.3855, 0.4561, 0.3893, 0.4561, 0.3904, 0.4561, 0.3855, 0.4561, 0.4375, 0.4561, 0.4336, 0.4561, 0.3893, 0.4561, 0.4375, 0.4561, 0.4375, 0.4561, 0.4325, 0.4561, 0.4336, 0.4561, 0.4945, 0.4561, 0.4429, 0.4561, 0.4427, 0.4561, 0.4948, 0.4561, 0.6075, 0.4561, 0.5057, 0.4561, 0.506, 0.4561, 0.6071, 0.4561, 0.4325, 0.4561, 0.3904, 0.4561, 0.3893, 0.4561, 0.4336, 0.4561, 0.4325, 0.4561, 0.3904, 0.4561, 0.3904, 0.4561, 0.4325, 0.4561, 0.4427, 0.4561, 0.4948, 0.4561, 0.4948, 0.4561, 0.4427, 0.4561, 0.5057, 0.4561, 0.506, 0.4561, 0.506, 0.4561, 0.5057, 0.4561, 0.4336, 0.4561, 0.4325, 0.4561, 0.4325, 0.4561, 0.4336, 0.4561, 0.4945, 0.4561, 0.4429, 0.4561, 0.4429, 0.4561, 0.4945, 0.4561, 0.506, 0.4561, 0.6071, 0.4561, 0.6071, 0.4561, 0.506, 0.4561, 0.3904, 0.4561, 0.3893, 0.4561, 0.3893, 0.4561, 0.3904, 0.4561, 0.4948, 0.4561, 0.4945, 0.4561, 0.4945, 0.4561, 0.4948, 0.4561, 0.6075, 0.4561, 0.5057, 0.4561, 0.5057, 0.4561, 0.6075, 0.4561, 0.5917, 0.25, 0.5917, 0.125, 0.5917, 0.1374, 0.5917, 0.2374, 0.5917, 0.125, 0.5917, 0.125, 0.5917, 0.1398, 0.5917, 0.1374, 0.5917, 0.125, 0.5917, 0.25, 0.5917, 0.235, 0.5917, 0.1398, 0.5917, 0.25, 0.5917, 0.25, 0.5917, 0.2374, 0.5917, 0.235, 0.5917, 0.1454, 0.5917, 0.2293, 0.5917, 0.2293, 0.5917, 0.1454, 0.5917, 0.2374, 0.5917, 0.1374, 0.5917, 0.1374, 0.5917, 0.2374, 0.5917, 0.1398, 0.5917, 0.235, 0.5917, 0.235, 0.5917, 0.1398, 0.5917, 0.235, 0.5917, 0.2374, 0.5917, 0.2374, 0.5917, 0.235, 0.5917, 0.2374, 0.5917, 0.1374, 0.5917, 0.1426, 0.5917, 0.2321, 0.5917, 0.1374, 0.5917, 0.1398, 0.5917, 0.1454, 0.5917, 0.1426, 0.5917, 0.1398, 0.5917, 0.235, 0.5917, 0.2293, 0.5917, 0.1454, 0.5917, 0.235, 0.5917, 0.2374, 0.5917, 0.2321, 0.5917, 0.2293, 0.5917, 0.2321, 0.5917, 0.1426, 0.5917, 0.1454, 0.5917, 0.2293, 0.5917, 0.2293, 0.5917, 0.2321, 0.5917, 0.2321, 0.5917, 0.2293, 0.5917, 0.1426, 0.5917, 0.1454, 0.5917, 0.1454, 0.5917, 0.1426, 0.5917, 0.2321, 0.5917, 0.1426, 0.5917, 0.1426, 0.5917, 0.2321, 0.7422, 0.6133, 0.7422, 0.545, 0.75, 0.5333, 0.75, 0.625, 0.6328, 0.6133, 0.6875, 0.6133, 0.6875, 0.625, 0.625, 0.625, 0.6875, 0.6133, 0.7422, 0.6133, 0.75, 0.625, 0.6875, 0.625, 0.6328, 0.545, 0.6328, 0.6133, 0.625, 0.625, 0.625, 0.5333, 0.7422, 0.545, 0.6875, 0.545, 0.6875, 0.5333, 0.75, 0.5333, 0.6875, 0.545, 0.6328, 0.545, 0.625, 0.5333, 0.6875, 0.5333, 0.6328, 0.545, 0.6875, 0.545, 0.6875, 0.6133, 0.6328, 0.6133, 0.6875, 0.545, 0.7422, 0.545, 0.7422, 0.6133, 0.6875, 0.6133, 0.6328, 0.545, 0.6875, 0.545, 0.6875, 0.545, 0.6328, 0.545, 0.6875, 0.6133, 0.6328, 0.6133, 0.6328, 0.6133, 0.6875, 0.6133, 0.6328, 0.6133, 0.6328, 0.545, 0.6328, 0.545, 0.6328, 0.6133, 0.6875, 0.545, 0.7422, 0.545, 0.7422, 0.545, 0.6875, 0.545, 0.6875, 0.5333, 0.6875, 0.5333, 0.625, 0.5333, 0.625, 0.5333, 0.25, 0.6083, 0.25, 0.6083, 0.5, 0.6417, 0.5, 0.6417, 0.5, 0.4667, 0.5, 0.4667, 0.625, 0.4667, 0.625, 0.4667, 0.75, 0.5333, 0.75, 0.5333, 0.6875, 0.5333, 0.6875, 0.5333, 0.4083, 0.75, 0.4083, 0.875, 0.5, 0.875, 0.5, 0.75, 0.7422, 0.6133, 0.7422, 0.6133, 0.6875, 0.6133, 0.6875, 0.6133, 0.7422, 0.545, 0.7422, 0.545, 0.7422, 0.6133, 0.7422, 0.6133, 0.4083, 0.875, 0.4083, 1.0, 0.5, 1.0, 0.5, 0.875, 0.4083, 0.75, 0.4083, 0.75, 0.4083, 0.875, 0.4083, 0.875, 0.4375, 0.4667, 0.4375, 0.4667, 0.5, 0.4667, 0.5, 0.4667, 0.4083, 0.875, 0.4083, 0.875, 0.4083, 1.0, 0.4083, 1.0, 0.3583, 0.625, 0.3583, 0.625, 0.6083, 0.625, 0.6083, 0.625, 0.375, 0.4667, 0.375, 0.4667, 0.4375, 0.4667, 0.4375, 0.4667, 0.5917, 0.1374, 0.5917, 0.1374, 0.5917, 0.1398, 0.5917, 0.1398, 0.3901, 0.3953, 0.3901, 0.3953, 0.4375, 0.3953, 0.4375, 0.3953, 0.6071, 0.4561, 0.6071, 0.4561, 0.6075, 0.4561, 0.6075, 0.4561, 0.3855, 0.3855, 0.3855, 0.3855, 0.4375, 0.3855, 0.4375, 0.3855, 0.5779, 0.1388, 0.5779, 0.1388, 0.5779, 0.2362, 0.5779, 0.2362, 0.5917, 0.125, 0.5917, 0.25, 0.625, 0.25, 0.625, 0.125, 0.5, 0.4667, 0.5, 0.5, 0.625, 0.5, 0.625, 0.4667, 0.4375, 0.625, 0.4375, 0.75, 0.5, 0.75, 0.5, 0.625, 0.4375, 0.4667, 0.4375, 0.5, 0.5, 0.5, 0.5, 0.4667, 0.375, 0.5, 0.375, 0.625, 0.4375, 0.625, 0.4375, 0.5, 0.4375, 0.5, 0.4375, 0.625, 0.5, 0.625, 0.5, 0.5, 0.5, 0.5, 0.5, 0.625, 0.625, 0.625, 0.625, 0.5, 0.375, 0.625, 0.375, 0.75, 0.4375, 0.75, 0.4375, 0.625, 0.375, 0.4667, 0.375, 0.5, 0.4375, 0.5, 0.4375, 0.4667, 0.375, 0.875, 0.375, 1.0, 0.4083, 1.0, 0.4083, 0.875, 0.6875, 0.5, 0.6875, 0.5333, 0.75, 0.5333, 0.75, 0.5, 0.625, 0.5, 0.625, 0.5333, 0.6875, 0.5333, 0.6875, 0.5, 0.375, 0.625, 0.625, 0.625, 0.6083, 0.625, 0.3583, 0.625, 0.375, 0.75, 0.375, 0.875, 0.4083, 0.875, 0.4083, 0.75, 0.25, 0.625, 0.5, 0.625, 0.5, 0.6417, 0.25, 0.6083, 0.3855, 0.3855, 0.375, 0.375, 0.375, 0.4667, 0.3855, 0.4561, 0.4375, 0.3855, 0.4375, 0.375, 0.375, 0.375, 0.3855, 0.3855, 0.5, 0.3855, 0.5, 0.375, 0.4375, 0.375, 0.4375, 0.3855, 0.6145, 0.3855, 0.625, 0.375, 0.5, 0.375, 0.5, 0.3855, 0.6145, 0.4561, 0.625, 0.4667, 0.625, 0.375, 0.6145, 0.3855, 0.3855, 0.4561, 0.375, 0.4667, 0.4375, 0.4667, 0.4375, 0.4561, 0.4375, 0.4561, 0.4375, 0.4667, 0.5, 0.4667, 0.5, 0.4561, 0.5, 0.4561, 0.5, 0.4667, 0.625, 0.4667, 0.6145, 0.4561, 0.4375, 0.4463, 0.4375, 0.4463, 0.3901, 0.4463, 0.3901, 0.4463, 0.6145, 0.4463, 0.6145, 0.4463, 0.6145, 0.4463, 0.6145, 0.4463, 0.3901, 0.4463, 0.3901, 0.4463, 0.3901, 0.3953, 0.3901, 0.3953, 0.4375, 0.3855, 0.4375, 0.3855, 0.5, 0.3855, 0.5, 0.3855, 0.3855, 0.4561, 0.3855, 0.4561, 0.3855, 0.3855, 0.3855, 0.3855, 0.4429, 0.4561, 0.4429, 0.4561, 0.4427, 0.4561, 0.4427, 0.4561, 0.3893, 0.4561, 0.3893, 0.4561, 0.4336, 0.4561, 0.4336, 0.4561, 0.5, 0.3855, 0.5, 0.3855, 0.6145, 0.3855, 0.6145, 0.3855, 0.5, 0.6417, 0.5, 0.6417, 0.5, 0.6875, 0.5, 0.6875, 0.3125, 0.625, 0.3125, 0.625, 0.3583, 0.625, 0.3583, 0.625, 0.5, 0.6875, 0.5, 0.6875, 0.25, 0.5625, 0.25, 0.5625, 0.5625, 0.625, 0.5625, 0.625, 0.3125, 0.625, 0.3125, 0.625, 0.3583, 0.625, 0.3583, 0.625, 0.6083, 0.625, 0.6083, 0.625, 0.25, 0.6083, 0.25, 0.6083, 0.5, 0.6417, 0.5, 0.6417, 0.6083, 0.625, 0.6083, 0.625, 0.3583, 0.625, 0.3583, 0.625, 0.25, 0.5625, 0.25, 0.5625, 0.5, 0.6875, 0.5, 0.6875, 0.5, 0.6875, 0.5, 0.6875, 0.5, 0.6417, 0.5, 0.6417, 0.5, 0.6417, 0.5, 0.6417, 0.25, 0.6083, 0.25, 0.6083, 0.3125, 0.625, 0.3125, 0.625, 0.5625, 0.625, 0.5625, 0.625, 0.3583, 0.625, 0.3583, 0.625, 0.3125, 0.625, 0.3125, 0.625, 0.25, 0.6083, 0.5, 0.6417, 0.5, 0.6875, 0.25, 0.5625, 0.3583, 0.625, 0.6083, 0.625, 0.5625, 0.625, 0.3125, 0.625, 0.25, 0.6083, 0.25, 0.6083, 0.5, 0.6417, 0.5, 0.6417, 0.3583, 0.625, 0.3583, 0.625, 0.6083, 0.625, 0.6083, 0.625, 0.5625, 0.625, 0.5625, 0.625, 0.3125, 0.625, 0.3125, 0.625, 0.5, 0.6875, 0.5, 0.6875, 0.25, 0.5625, 0.25, 0.5625, 0.3125, 0.625, 0.3125, 0.625, 0.3583, 0.625, 0.3583, 0.625, 0.5, 0.6417, 0.5, 0.6417, 0.5, 0.6875, 0.5, 0.6875, 0.5779, 0.1388, 0.5917, 0.125, 0.5, 0.125, 0.5138, 0.1388, 0.5138, 0.1388, 0.5, 0.125, 0.5, 0.25, 0.5138, 0.2362, 0.5138, 0.2362, 0.5, 0.25, 0.5917, 0.25, 0.5779, 0.2362, 0.5779, 0.2362, 0.5917, 0.25, 0.5917, 0.125, 0.5779, 0.1388, 0.5669, 0.1498, 0.5669, 0.1498, 0.5669, 0.2252, 0.5669, 0.2252, 0.5138, 0.2362, 0.5138, 0.2362, 0.5138, 0.1388, 0.5138, 0.1388, 0.5779, 0.2362, 0.5779, 0.2362, 0.5138, 0.2362, 0.5138, 0.2362, 0.5138, 0.1388, 0.5138, 0.1388, 0.5779, 0.1388, 0.5779, 0.1388, 0.5248, 0.1498, 0.5138, 0.1388, 0.5138, 0.2362, 0.5248, 0.2252, 0.5669, 0.1498, 0.5779, 0.1388, 0.5138, 0.1388, 0.5248, 0.1498, 0.5248, 0.2252, 0.5138, 0.2362, 0.5779, 0.2362, 0.5669, 0.2252, 0.5669, 0.2252, 0.5779, 0.2362, 0.5779, 0.1388, 0.5669, 0.1498, 0.5248, 0.1498, 0.5248, 0.2252, 0.5669, 0.2252, 0.5669, 0.1498, 0.5248, 0.1498, 0.5248, 0.1498, 0.5669, 0.1498, 0.5669, 0.1498, 0.5669, 0.2252, 0.5669, 0.2252, 0.5248, 0.2252, 0.5248, 0.2252, 0.5248, 0.2252, 0.5248, 0.2252, 0.5248, 0.1498, 0.5248, 0.1498, 0.6145, 0.4463, 0.6145, 0.4561, 0.6145, 0.3855, 0.6145, 0.3953, 0.3901, 0.3953, 0.3855, 0.3855, 0.3855, 0.4561, 0.3901, 0.4463, 0.4375, 0.3953, 0.4375, 0.3855, 0.3855, 0.3855, 0.3901, 0.3953, 0.5, 0.3953, 0.5, 0.3855, 0.4375, 0.3855, 0.4375, 0.3953, 0.6145, 0.3953, 0.6145, 0.3855, 0.5, 0.3855, 0.5, 0.3953, 0.3901, 0.4463, 0.3855, 0.4561, 0.4375, 0.4561, 0.4375, 0.4463, 0.4375, 0.4463, 0.4375, 0.4561, 0.5, 0.4561, 0.5, 0.4463, 0.5, 0.4463, 0.5, 0.4561, 0.6145, 0.4561, 0.6145, 0.4463, 0.6145, 0.4463, 0.6145, 0.4561, 0.6145, 0.4561, 0.6145, 0.4463, 0.6145, 0.3953, 0.6145, 0.3855, 0.6145, 0.3855, 0.6145, 0.3953, 0.6145, 0.3953, 0.6145, 0.3953, 0.6145, 0.4463, 0.6145, 0.4463, 0.3901, 0.3953, 0.3901, 0.4463, 0.4375, 0.4463, 0.4375, 0.3953, 0.4375, 0.3953, 0.4375, 0.4463, 0.5, 0.4463, 0.5, 0.3953, 0.5, 0.3953, 0.5, 0.4463, 0.6145, 0.4463, 0.6145, 0.3953, 0.6145, 0.3953, 0.6145, 0.3953, 0.6145, 0.3953, 0.6145, 0.3953, 0.5, 0.4463, 0.5, 0.4463, 0.4375, 0.4463, 0.4375, 0.4463, 0.4375, 0.3953, 0.4375, 0.3953, 0.5, 0.3953, 0.5, 0.3953, 0.6145, 0.3953, 0.6145, 0.3953, 0.6145, 0.4463, 0.6145, 0.4463, 0.6145, 0.4463, 0.6145, 0.4463, 0.5, 0.4463, 0.5, 0.4463, 0.5, 0.3953, 0.5, 0.3953, 0.6145, 0.3953, 0.6145, 0.3953, 0.5, 0.4561, 0.4945, 0.4561, 0.4429, 0.4561, 0.4375, 0.4561, 0.4375, 0.4561, 0.4429, 0.4561, 0.4427, 0.4561, 0.4375, 0.4561, 0.4375, 0.4561, 0.4427, 0.4561, 0.4948, 0.4561, 0.5, 0.4561, 0.5, 0.4561, 0.4948, 0.4561, 0.4945, 0.4561, 0.5, 0.4561, 0.6145, 0.4561, 0.6075, 0.4561, 0.5057, 0.4561, 0.5, 0.4561, 0.5, 0.4561, 0.5057, 0.4561, 0.506, 0.4561, 0.5, 0.4561, 0.5, 0.4561, 0.506, 0.4561, 0.6071, 0.4561, 0.6145, 0.4561, 0.6145, 0.4561, 0.6071, 0.4561, 0.6075, 0.4561, 0.6145, 0.4561, 0.4375, 0.4561, 0.4325, 0.4561, 0.3904, 0.4561, 0.3855, 0.4561, 0.3855, 0.4561, 0.3904, 0.4561, 0.3893, 0.4561, 0.3855, 0.4561, 0.3855, 0.4561, 0.3893, 0.4561, 0.4336, 0.4561, 0.4375, 0.4561, 0.4375, 0.4561, 0.4336, 0.4561, 0.4325, 0.4561, 0.4375, 0.4561, 0.4945, 0.4561, 0.4948, 0.4561, 0.4427, 0.4561, 0.4429, 0.4561, 0.6075, 0.4561, 0.6071, 0.4561, 0.506, 0.4561, 0.5057, 0.4561, 0.4325, 0.4561, 0.4336, 0.4561, 0.3893, 0.4561, 0.3904, 0.4561, 0.4325, 0.4561, 0.4325, 0.4561, 0.3904, 0.4561, 0.3904, 0.4561, 0.4427, 0.4561, 0.4427, 0.4561, 0.4948, 0.4561, 0.4948, 0.4561, 0.5057, 0.4561, 0.5057, 0.4561, 0.506, 0.4561, 0.506, 0.4561, 0.4336, 0.4561, 0.4336, 0.4561, 0.4325, 0.4561, 0.4325, 0.4561, 0.4945, 0.4561, 0.4945, 0.4561, 0.4429, 0.4561, 0.4429, 0.4561, 0.506, 0.4561, 0.506, 0.4561, 0.6071, 0.4561, 0.6071, 0.4561, 0.3904, 0.4561, 0.3904, 0.4561, 0.3893, 0.4561, 0.3893, 0.4561, 0.4948, 0.4561, 0.4948, 0.4561, 0.4945, 0.4561, 0.4945, 0.4561, 0.6075, 0.4561, 0.6075, 0.4561, 0.5057, 0.4561, 0.5057, 0.4561, 0.5917, 0.25, 0.5917, 0.2374, 0.5917, 0.1374, 0.5917, 0.125, 0.5917, 0.125, 0.5917, 0.1374, 0.5917, 0.1398, 0.5917, 0.125, 0.5917, 0.125, 0.5917, 0.1398, 0.5917, 0.235, 0.5917, 0.25, 0.5917, 0.25, 0.5917, 0.235, 0.5917, 0.2374, 0.5917, 0.25, 0.5917, 0.1454, 0.5917, 0.1454, 0.5917, 0.2293, 0.5917, 0.2293, 0.5917, 0.2374, 0.5917, 0.2374, 0.5917, 0.1374, 0.5917, 0.1374, 0.5917, 0.1398, 0.5917, 0.1398, 0.5917, 0.235, 0.5917, 0.235, 0.5917, 0.235, 0.5917, 0.235, 0.5917, 0.2374, 0.5917, 0.2374, 0.5917, 0.2374, 0.5917, 0.2321, 0.5917, 0.1426, 0.5917, 0.1374, 0.5917, 0.1374, 0.5917, 0.1426, 0.5917, 0.1454, 0.5917, 0.1398, 0.5917, 0.1398, 0.5917, 0.1454, 0.5917, 0.2293, 0.5917, 0.235, 0.5917, 0.235, 0.5917, 0.2293, 0.5917, 0.2321, 0.5917, 0.2374, 0.5917, 0.2321, 0.5917, 0.2293, 0.5917, 0.1454, 0.5917, 0.1426, 0.5917, 0.2293, 0.5917, 0.2293, 0.5917, 0.2321, 0.5917, 0.2321, 0.5917, 0.1426, 0.5917, 0.1426, 0.5917, 0.1454, 0.5917, 0.1454, 0.5917, 0.2321, 0.5917, 0.2321, 0.5917, 0.1426, 0.5917, 0.1426, 0.7422, 0.6133, 0.75, 0.625, 0.75, 0.5333, 0.7422, 0.545, 0.6328, 0.6133, 0.625, 0.625, 0.6875, 0.625, 0.6875, 0.6133, 0.6875, 0.6133, 0.6875, 0.625, 0.75, 0.625, 0.7422, 0.6133, 0.6328, 0.545, 0.625, 0.5333, 0.625, 0.625, 0.6328, 0.6133, 0.7422, 0.545, 0.75, 0.5333, 0.6875, 0.5333, 0.6875, 0.545, 0.6875, 0.545, 0.6875, 0.5333, 0.625, 0.5333, 0.6328, 0.545, 0.6328, 0.545, 0.6328, 0.6133, 0.6875, 0.6133, 0.6875, 0.545, 0.6875, 0.545, 0.6875, 0.6133, 0.7422, 0.6133, 0.7422, 0.545, 0.6328, 0.545, 0.6328, 0.545, 0.6875, 0.545, 0.6875, 0.545, 0.6875, 0.6133, 0.6875, 0.6133, 0.6328, 0.6133, 0.6328, 0.6133, 0.6328, 0.6133, 0.6328, 0.6133, 0.6328, 0.545, 0.6328, 0.545, 0.6875, 0.545, 0.6875, 0.545, 0.7422, 0.545, 0.7422, 0.545])
me_cube.materials.append(mat_material)
me_cube.use_remesh_preserve_volume = False
me_cube.use_remesh_preserve_attributes = False
me_cube.use_mirror_vertex_groups = False
me_cube.update()

# ---- objects
ob_cube = bpy.data.objects.new('Cube', me_cube)
ob_light = bpy.data.objects.new('Light', light_light)
ob_camera = bpy.data.objects.new('Camera', cam_camera)

# ---- transforms, parenting, visibility, modifiers, constraints
ob_cube.location = (1.615e-08, -0.3546, 1.289)
ob_cube.lock_rotations_4d = False
ob_cube.empty_display_type = 'ARROWS'
ob_cube.lineart.crease_threshold = 0.0
_m = ob_cube.modifiers.new('Bevel', 'BEVEL')
_m.width = 0.03
_m.width_pct = 0.03
_m.segments = 3
_m.limit_method = 'WEIGHT'
_m.use_clamp_overlap = False
_m.profile = 0.7
_m = ob_cube.modifiers.new('Auto Smooth', 'NODES')
_m.node_group = ng_auto_smooth
_gi = [s.identifier for s in ng_auto_smooth.interface.items_tree if s.item_type == 'SOCKET' and s.in_out == 'INPUT']
_m[_gi[1]] = 1.047  # Angle
ob_light.location = (4.076, 1.005, 5.904)
ob_light.rotation_euler = (0.6503, 0.05522, 1.866)
ob_light.lock_rotations_4d = False
ob_light.empty_display_type = 'ARROWS'
ob_light.color = (0.0, 0.0, 0.0, 0.0)
ob_light.lineart.crease_threshold = 0.0
ob_camera.location = (7.359, -6.926, 4.958)
ob_camera.rotation_euler = (1.109, 0.0, 0.8149)
ob_camera.lock_rotations_4d = False
ob_camera.empty_display_type = 'ARROWS'
ob_camera.color = (0.0, 0.0, 0.0, 0.0)
ob_camera.display_type = 'WIRE'
ob_camera.lineart.crease_threshold = 0.0

# ---- collection membership
col_collection.objects.link(ob_cube)
col_collection.objects.link(ob_light)
col_collection.objects.link(ob_camera)

# ---- scene / render settings (as saved in the file)
scene.camera = ob_camera
scene.frame_start = 1; scene.frame_end = 250; scene.frame_set(1)
scene.render.engine = 'BLENDER_EEVEE_NEXT'
scene.cycles.use_denoising = False
scene.cycles.samples = 128
scene.cycles.sampling_pattern = 'TABULATED_SOBOL'
scene.cycles.use_adaptive_sampling = False
scene.cycles.use_light_tree = False
scene.view_settings.view_transform = 'Filmic'
bpy.context.view_layer.update()
